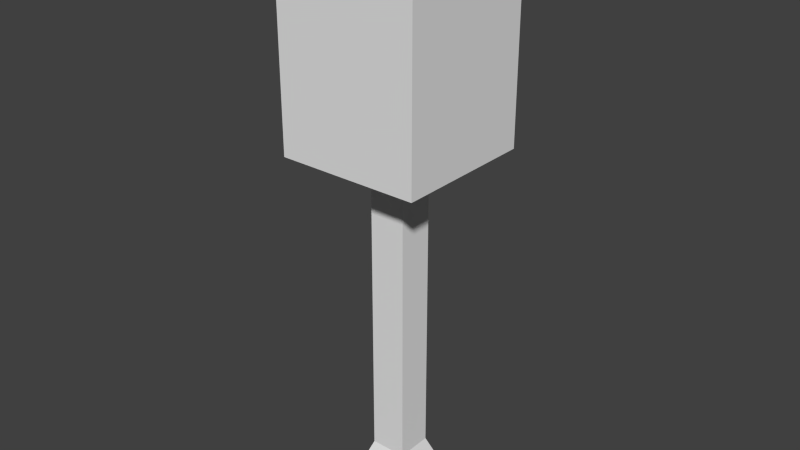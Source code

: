 # Source: ugly_tree.blend  (saved by Blender 2.70.0; exported with 4.5.12 LTS)
import bpy
from mathutils import Matrix  # noqa: F401  (used for matrix-valued properties, if any)

bpy.ops.wm.read_factory_settings(use_empty=True)
scene = bpy.context.scene
scene.name = 'Scene'

# ---- collections
col_collection_1 = bpy.data.collections.new('Collection 1'); scene.collection.children.link(col_collection_1)

# ---- materials (node trees are filled in below, after node groups)
mat_material = bpy.data.materials.new('Material')
mat_material.alpha_threshold = 0.0
mat_material.use_transparent_shadow = False
mat_material.roughness = 0.5
mat_material.line_color = (0.0, 0.0, 0.0, 1.0)

# ---- material node trees

# ---- world
world_world = bpy.data.worlds.new('World'); scene.world = world_world
world_world.color = (0.05088, 0.05088, 0.05088)
world_world.use_sun_shadow = False
world_world.sun_shadow_jitter_overblur = 0.0
world_world.cycles.sampling_method = 'MANUAL'
world_world.cycles.sample_map_resolution = 256

# ---- meshes
me_cube = bpy.data.meshes.new('Cube')
me_cube.from_pydata([(0.662, 0.662, -5.688), (0.662, -0.662, -5.688), (-0.662, -0.662, -5.688), (-0.662, 0.662, -5.688), (0.325, 0.325, -4.782), (0.325, -0.325, -4.782), (-0.325, -0.325, -4.782), (-0.325, 0.325, -4.782), (0.325, 0.325, 0.3703), (0.325, -0.325, 0.3703), (-0.325, -0.325, 0.3703), (-0.325, 0.325, 0.3703), (0.6429, 0.6429, 0.5541), (0.6429, -0.6429, 0.5541), (-0.6429, -0.6429, 0.5541), (-0.6429, 0.6429, 0.5541), (1.276, 1.276, 0.8157), (1.276, -1.276, 0.8157), (-1.276, -1.276, 0.8157), (-1.276, 1.276, 0.8157), (1.276, 1.276, 3.951), (1.276, -1.276, 3.951), (-1.276, -1.276, 3.951), (-1.276, 1.276, 3.951), (0.5147, 0.5147, 4.779), (0.5147, -0.5147, 4.779), (-0.5147, -0.5147, 4.779), (-0.5147, 0.5147, 4.779)], [], [(0, 1, 2, 3), (7, 6, 10, 11), (0, 4, 5, 1), (1, 5, 6, 2), (2, 6, 7, 3), (4, 0, 3, 7), (11, 10, 14, 15), (6, 5, 9, 10), (4, 7, 11, 8), (5, 4, 8, 9), (15, 14, 18, 19), (10, 9, 13, 14), (8, 11, 15, 12), (9, 8, 12, 13), (19, 18, 22, 23), (14, 13, 17, 18), (12, 15, 19, 16), (13, 12, 16, 17), (23, 22, 26, 27), (18, 17, 21, 22), (16, 19, 23, 20), (17, 16, 20, 21), (24, 27, 26, 25), (22, 21, 25, 26), (20, 23, 27, 24), (21, 20, 24, 25)])
me_cube.materials.append(mat_material)
me_cube.use_remesh_preserve_volume = False
me_cube.use_remesh_preserve_attributes = False
me_cube.use_mirror_vertex_groups = False
me_cube.update()

# ---- objects
ob_cube = bpy.data.objects.new('Cube', me_cube)

# ---- transforms, parenting, visibility, modifiers, constraints
ob_cube.location = (0.0, 0.0, 0.0)
ob_cube.lock_rotations_4d = False
ob_cube.empty_display_type = 'ARROWS'
ob_cube.lineart.crease_threshold = 0.0

# ---- collection membership
col_collection_1.objects.link(ob_cube)

# ---- scene / render settings (as saved in the file)
scene.frame_start = 1; scene.frame_end = 250; scene.frame_set(1)
scene.render.engine = 'BLENDER_EEVEE_NEXT'
scene.render.resolution_percentage = 50
scene.render.dither_intensity = 0.0
scene.cycles.use_denoising = False
scene.cycles.samples = 10
scene.cycles.sampling_pattern = 'TABULATED_SOBOL'
scene.cycles.light_sampling_threshold = 0.0
scene.cycles.use_adaptive_sampling = False
scene.cycles.use_light_tree = False
scene.cycles.blur_glossy = 0.0
scene.cycles.volume_bounces = 1
scene.cycles.pixel_filter_type = 'GAUSSIAN'
scene.cycles.sample_clamp_indirect = 0.0
scene.view_settings.view_transform = 'Standard'
bpy.context.view_layer.update()

# ---- added for rendering (the .blend has no active camera and no usable light): camera, sun
cam_auto = bpy.data.cameras.new('AutoCamera')
cam_auto.lens = 50.0
cam_auto.sensor_width = 36.0
cam_auto.clip_end = 1000.0
ob_auto_camera = bpy.data.objects.new('AutoCamera', cam_auto)
scene.collection.objects.link(ob_auto_camera)
ob_auto_camera.location = (10.2447, -12.2936, 7.74113)
ob_auto_camera.rotation_euler = (1.09748, -7.21219e-08, 0.694738)
scene.camera = ob_auto_camera
light_auto_sun = bpy.data.lights.new('AutoSun', 'SUN')
light_auto_sun.energy = 3.0
light_auto_sun.angle = 0.0523599
ob_auto_sun = bpy.data.objects.new('AutoSun', light_auto_sun)
scene.collection.objects.link(ob_auto_sun)
ob_auto_sun.rotation_euler = (0.872665, 0.174533, 0.523599)
bpy.context.view_layer.update()
